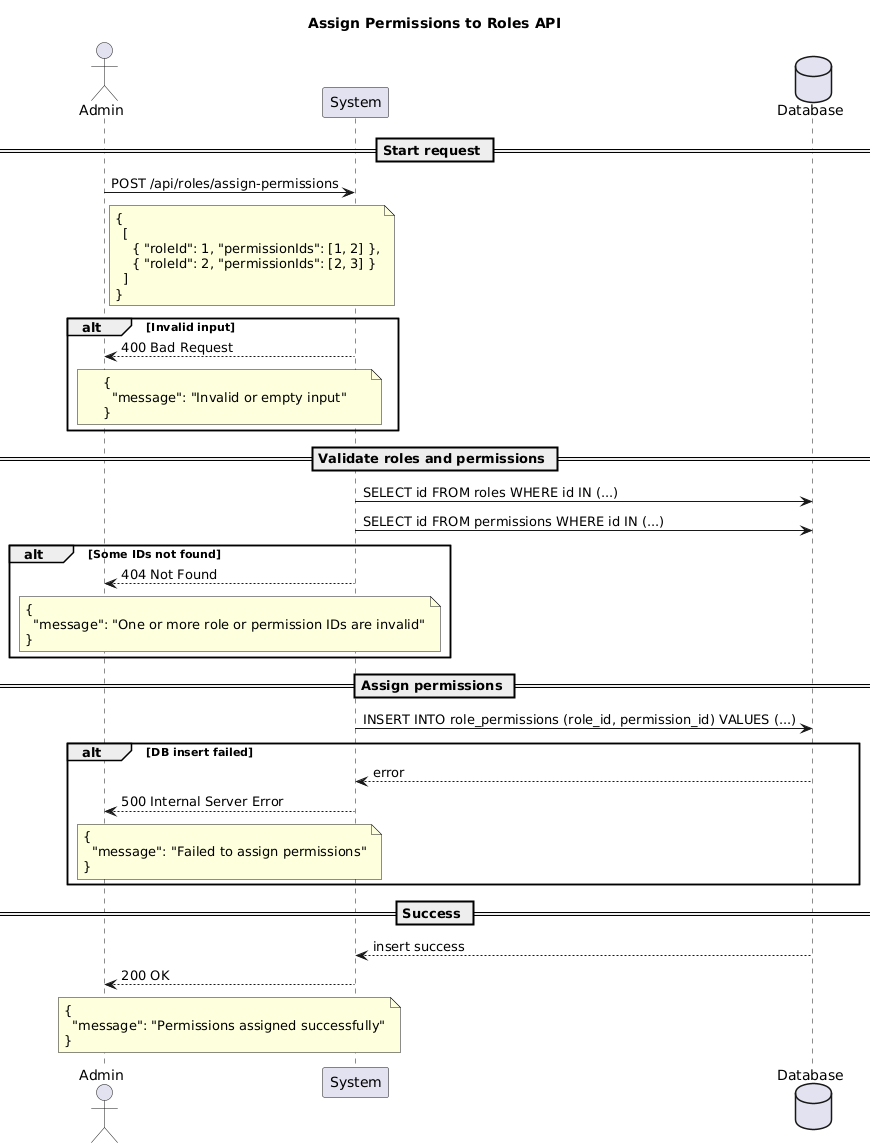

The diagram above was rendered by PlantUML. Its source (embedded in the PNG):
@startuml
title Assign Permissions to Roles API

actor Admin
participant "System" as System
database "Database" as DB

== Start request ==
Admin -> System: POST /api/roles/assign-permissions
note right of Admin
{
  [
    { "roleId": 1, "permissionIds": [1, 2] },
    { "roleId": 2, "permissionIds": [2, 3] }
  ]
}
end note

alt Invalid input
System --> Admin: 400 Bad Request
note over System, Admin
{
  "message": "Invalid or empty input"
}
end note
end alt

== Validate roles and permissions ==
System -> DB: SELECT id FROM roles WHERE id IN (...)
System -> DB: SELECT id FROM permissions WHERE id IN (...)

alt Some IDs not found
System --> Admin: 404 Not Found
note over System, Admin
{
  "message": "One or more role or permission IDs are invalid"
}
end note
end alt

== Assign permissions ==
System -> DB: INSERT INTO role_permissions (role_id, permission_id) VALUES (...)

alt DB insert failed
DB --> System: error
System --> Admin: 500 Internal Server Error
note over System, Admin
{
  "message": "Failed to assign permissions"
}
end note
end alt

== Success ==
DB --> System: insert success
System --> Admin: 200 OK
note over System, Admin
{
  "message": "Permissions assigned successfully"
}
end note
@enduml